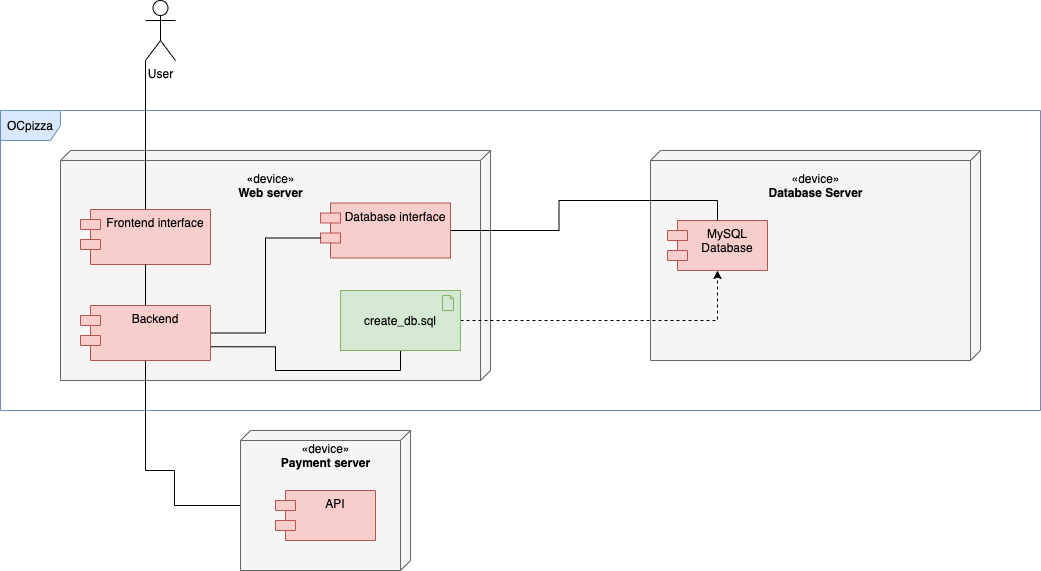

The diagram above was exported from draw.io. Its source (the exported page's mxGraphModel, read from the mxfile embedded in the PNG):
<mxGraphModel dx="1165" dy="640" grid="1" gridSize="10" guides="1" tooltips="1" connect="1" arrows="1" fold="1" page="1" pageScale="1" pageWidth="827" pageHeight="1169" math="0" shadow="0">
  <root>
    <mxCell id="0" />
    <mxCell id="1" parent="0" />
    <mxCell id="gsOEQLkyDtbPGUY2bord-21" value="OCpizza" style="shape=umlFrame;whiteSpace=wrap;html=1;backgroundOutline=0;fillColor=#dae8fc;strokeColor=#6c8ebf;" parent="1" vertex="1">
      <mxGeometry x="160" y="1070" width="1040" height="300" as="geometry" />
    </mxCell>
    <mxCell id="gsOEQLkyDtbPGUY2bord-1" value="User" style="shape=umlActor;verticalLabelPosition=bottom;labelBackgroundColor=#ffffff;verticalAlign=top;html=1;outlineConnect=0;" parent="1" vertex="1">
      <mxGeometry x="305" y="960" width="30" height="60" as="geometry" />
    </mxCell>
    <mxCell id="gsOEQLkyDtbPGUY2bord-20" value="" style="verticalAlign=top;align=left;spacingTop=8;spacingLeft=2;spacingRight=12;shape=cube;size=10;direction=south;fontStyle=4;html=1;fillColor=#f5f5f5;strokeColor=#666666;fontColor=#333333;" parent="1" vertex="1">
      <mxGeometry x="220" y="1110" width="430" height="230" as="geometry" />
    </mxCell>
    <mxCell id="gsOEQLkyDtbPGUY2bord-36" style="edgeStyle=orthogonalEdgeStyle;rounded=0;orthogonalLoop=1;jettySize=auto;html=1;exitX=0.5;exitY=0;exitDx=0;exitDy=0;entryX=0;entryY=1;entryDx=0;entryDy=0;entryPerimeter=0;startArrow=none;startFill=0;endArrow=none;endFill=0;" parent="1" source="gsOEQLkyDtbPGUY2bord-24" target="gsOEQLkyDtbPGUY2bord-1" edge="1">
      <mxGeometry relative="1" as="geometry" />
    </mxCell>
    <mxCell id="gsOEQLkyDtbPGUY2bord-24" value="Frontend interface" style="shape=module;align=left;spacingLeft=20;align=center;verticalAlign=top;fillColor=#f8cecc;strokeColor=#b85450;" parent="1" vertex="1">
      <mxGeometry x="240" y="1169" width="130" height="55" as="geometry" />
    </mxCell>
    <mxCell id="gsOEQLkyDtbPGUY2bord-25" value="" style="verticalAlign=top;align=left;spacingTop=8;spacingLeft=2;spacingRight=12;shape=cube;size=10;direction=south;fontStyle=4;html=1;fillColor=#f5f5f5;strokeColor=#666666;fontColor=#333333;" parent="1" vertex="1">
      <mxGeometry x="810" y="1110" width="330" height="210" as="geometry" />
    </mxCell>
    <mxCell id="gsOEQLkyDtbPGUY2bord-26" value="MySQL &#10;Database" style="shape=module;align=left;spacingLeft=20;align=center;verticalAlign=top;fillColor=#f8cecc;strokeColor=#b85450;" parent="1" vertex="1">
      <mxGeometry x="827" y="1180" width="100" height="50" as="geometry" />
    </mxCell>
    <mxCell id="gsOEQLkyDtbPGUY2bord-30" style="edgeStyle=orthogonalEdgeStyle;rounded=0;orthogonalLoop=1;jettySize=auto;html=1;entryX=0.5;entryY=1;entryDx=0;entryDy=0;startArrow=none;startFill=0;dashed=1;" parent="1" source="gsOEQLkyDtbPGUY2bord-29" target="gsOEQLkyDtbPGUY2bord-26" edge="1">
      <mxGeometry relative="1" as="geometry" />
    </mxCell>
    <mxCell id="DE3IaG0CNxiXpXMYvCNN-5" style="edgeStyle=orthogonalEdgeStyle;rounded=0;orthogonalLoop=1;jettySize=auto;html=1;exitX=0.5;exitY=1;exitDx=0;exitDy=0;exitPerimeter=0;entryX=1;entryY=0.75;entryDx=0;entryDy=0;endArrow=none;endFill=0;" parent="1" source="gsOEQLkyDtbPGUY2bord-29" target="DE3IaG0CNxiXpXMYvCNN-2" edge="1">
      <mxGeometry relative="1" as="geometry" />
    </mxCell>
    <mxCell id="gsOEQLkyDtbPGUY2bord-29" value="create_db.sql" style="html=1;outlineConnect=0;whiteSpace=wrap;fillColor=#d5e8d4;shape=mxgraph.archimate3.application;appType=artifact;archiType=square;strokeColor=#82b366;" parent="1" vertex="1">
      <mxGeometry x="500" y="1250" width="120" height="60" as="geometry" />
    </mxCell>
    <mxCell id="DE3IaG0CNxiXpXMYvCNN-6" style="edgeStyle=orthogonalEdgeStyle;rounded=0;orthogonalLoop=1;jettySize=auto;html=1;exitX=1;exitY=0.5;exitDx=0;exitDy=0;entryX=0.5;entryY=0;entryDx=0;entryDy=0;endArrow=none;endFill=0;" parent="1" source="DE3IaG0CNxiXpXMYvCNN-1" target="gsOEQLkyDtbPGUY2bord-26" edge="1">
      <mxGeometry relative="1" as="geometry" />
    </mxCell>
    <mxCell id="DE3IaG0CNxiXpXMYvCNN-1" value="Database interface" style="shape=module;align=left;spacingLeft=20;align=center;verticalAlign=top;fillColor=#f8cecc;strokeColor=#b85450;" parent="1" vertex="1">
      <mxGeometry x="480" y="1162.5" width="130" height="55" as="geometry" />
    </mxCell>
    <mxCell id="DE3IaG0CNxiXpXMYvCNN-3" style="edgeStyle=orthogonalEdgeStyle;rounded=0;orthogonalLoop=1;jettySize=auto;html=1;entryX=0.5;entryY=1;entryDx=0;entryDy=0;endArrow=none;endFill=0;" parent="1" source="DE3IaG0CNxiXpXMYvCNN-2" target="gsOEQLkyDtbPGUY2bord-24" edge="1">
      <mxGeometry relative="1" as="geometry" />
    </mxCell>
    <mxCell id="DE3IaG0CNxiXpXMYvCNN-4" style="edgeStyle=orthogonalEdgeStyle;rounded=0;orthogonalLoop=1;jettySize=auto;html=1;exitX=1;exitY=0.5;exitDx=0;exitDy=0;entryX=0;entryY=0;entryDx=0;entryDy=35;endArrow=none;endFill=0;entryPerimeter=0;" parent="1" source="DE3IaG0CNxiXpXMYvCNN-2" target="DE3IaG0CNxiXpXMYvCNN-1" edge="1">
      <mxGeometry relative="1" as="geometry" />
    </mxCell>
    <mxCell id="DE3IaG0CNxiXpXMYvCNN-14" style="edgeStyle=orthogonalEdgeStyle;rounded=0;orthogonalLoop=1;jettySize=auto;html=1;exitX=0.5;exitY=1;exitDx=0;exitDy=0;entryX=0;entryY=0;entryDx=75;entryDy=170;entryPerimeter=0;endArrow=none;endFill=0;" parent="1" source="DE3IaG0CNxiXpXMYvCNN-2" target="DE3IaG0CNxiXpXMYvCNN-8" edge="1">
      <mxGeometry relative="1" as="geometry">
        <Array as="points">
          <mxPoint x="305" y="1430" />
          <mxPoint x="334" y="1430" />
          <mxPoint x="334" y="1465" />
        </Array>
      </mxGeometry>
    </mxCell>
    <mxCell id="DE3IaG0CNxiXpXMYvCNN-2" value="Backend" style="shape=module;align=left;spacingLeft=20;align=center;verticalAlign=top;fillColor=#f8cecc;strokeColor=#b85450;" parent="1" vertex="1">
      <mxGeometry x="240" y="1265" width="130" height="55" as="geometry" />
    </mxCell>
    <mxCell id="DE3IaG0CNxiXpXMYvCNN-8" value="" style="verticalAlign=top;align=left;spacingTop=8;spacingLeft=2;spacingRight=12;shape=cube;size=10;direction=south;fontStyle=4;html=1;fillColor=#f5f5f5;strokeColor=#666666;fontColor=#333333;" parent="1" vertex="1">
      <mxGeometry x="400" y="1390" width="170" height="140" as="geometry" />
    </mxCell>
    <mxCell id="DE3IaG0CNxiXpXMYvCNN-9" value="API" style="shape=module;align=left;spacingLeft=20;align=center;verticalAlign=top;fillColor=#f8cecc;strokeColor=#b85450;" parent="1" vertex="1">
      <mxGeometry x="435" y="1450" width="100" height="50" as="geometry" />
    </mxCell>
    <mxCell id="FKI0Ff1x1jybi567BvFD-1" value="&lt;span style=&quot;color: rgba(0 , 0 , 0 , 0) ; font-family: monospace ; font-size: 0px&quot;&gt;%3CmxGraphModel%3E%3Croot%3E%3CmxCell%20id%3D%220%22%2F%3E%3CmxCell%20id%3D%221%22%20parent%3D%220%22%2F%3E%3CmxCell%20id%3D%222%22%20value%3D%22%C2%ABdevice%C2%BB%26lt%3Bbr%26gt%3B%26lt%3Bb%26gt%3BWeb%20server%26lt%3B%2Fb%26gt%3B%22%20style%3D%22text%3Bhtml%3D1%3Balign%3Dcenter%3BverticalAlign%3Dmiddle%3Bresizable%3D0%3Bpoints%3D%5B%5D%3Bautosize%3D1%3B%22%20vertex%3D%221%22%20parent%3D%221%22%3E%3CmxGeometry%20x%3D%22245%22%20y%3D%22170%22%20width%3D%2280%22%20height%3D%2230%22%20as%3D%22geometry%22%2F%3E%3C%2FmxCell%3E%3C%2Froot%3E%3C%2FmxGraphModel%3E&lt;/span&gt;&lt;span style=&quot;color: rgba(0 , 0 , 0 , 0) ; font-family: monospace ; font-size: 0px&quot;&gt;%3CmxGraphModel%3E%3Croot%3E%3CmxCell%20id%3D%220%22%2F%3E%3CmxCell%20id%3D%221%22%20parent%3D%220%22%2F%3E%3CmxCell%20id%3D%222%22%20value%3D%22%C2%ABdevice%C2%BB%26lt%3Bbr%26gt%3B%26lt%3Bb%26gt%3BWeb%20server%26lt%3B%2Fb%26gt%3B%22%20style%3D%22text%3Bhtml%3D1%3Balign%3Dcenter%3BverticalAlign%3Dmiddle%3Bresizable%3D0%3Bpoints%3D%5B%5D%3Bautosize%3D1%3B%22%20vertex%3D%221%22%20parent%3D%221%22%3E%3CmxGeometry%20x%3D%22245%22%20y%3D%22170%22%20width%3D%2280%22%20height%3D%2230%22%20as%3D%22geometry%22%2F%3E%3C%2FmxCell%3E%3C%2Froot%3E%3C%2FmxGraphModel%3E&lt;/span&gt;" style="text;html=1;align=center;verticalAlign=middle;resizable=0;points=[];autosize=1;" vertex="1" parent="1">
      <mxGeometry x="491" y="1024" width="20" height="20" as="geometry" />
    </mxCell>
    <mxCell id="FKI0Ff1x1jybi567BvFD-2" value="«device»&lt;br&gt;&lt;b&gt;Web server&lt;/b&gt;" style="text;html=1;align=center;verticalAlign=middle;resizable=0;points=[];autosize=1;" vertex="1" parent="1">
      <mxGeometry x="390" y="1130" width="80" height="30" as="geometry" />
    </mxCell>
    <mxCell id="FKI0Ff1x1jybi567BvFD-3" value="«device»&lt;br&gt;&lt;b&gt;Database Server&lt;/b&gt;" style="text;html=1;align=center;verticalAlign=middle;resizable=0;points=[];autosize=1;" vertex="1" parent="1">
      <mxGeometry x="920" y="1130" width="110" height="30" as="geometry" />
    </mxCell>
    <mxCell id="FKI0Ff1x1jybi567BvFD-4" value="«device»&lt;br&gt;&lt;b&gt;Payment server&lt;/b&gt;" style="text;html=1;align=center;verticalAlign=middle;resizable=0;points=[];autosize=1;" vertex="1" parent="1">
      <mxGeometry x="435" y="1400" width="100" height="30" as="geometry" />
    </mxCell>
  </root>
</mxGraphModel>